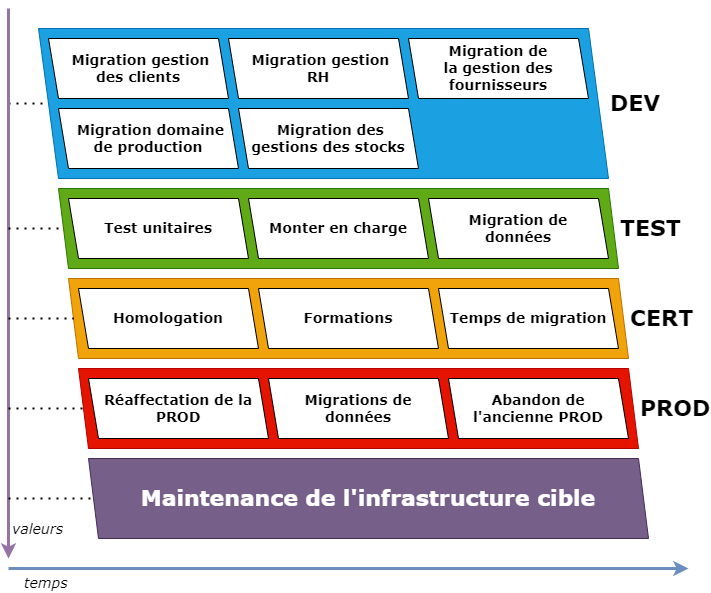

The diagram above was exported from draw.io. Its source (the exported page's mxGraphModel, read from the mxfile embedded in the PNG):
<mxGraphModel dx="1422" dy="740" grid="1" gridSize="10" guides="1" tooltips="1" connect="1" arrows="1" fold="1" page="1" pageScale="1" pageWidth="1169" pageHeight="827" math="0" shadow="0">
  <root>
    <mxCell id="0" />
    <mxCell id="1" parent="0" />
    <mxCell id="xJn28rRUh_ZCKsUlc5iB-38" value="" style="endArrow=none;dashed=1;html=1;dashPattern=1 3;strokeWidth=2;rounded=0;startArrow=none;entryX=1;entryY=0.5;entryDx=0;entryDy=0;fontFamily=Verdana;" parent="1" target="pbMYG6qOmuYnp-Jfadu6-3" edge="1">
      <mxGeometry width="50" height="50" relative="1" as="geometry">
        <mxPoint x="40" y="115" as="sourcePoint" />
        <mxPoint x="720" y="120" as="targetPoint" />
      </mxGeometry>
    </mxCell>
    <mxCell id="pbMYG6qOmuYnp-Jfadu6-3" value="&lt;p class=&quot;western&quot; style=&quot;font-size: 22px;&quot;&gt;DEV&lt;/p&gt;" style="shape=parallelogram;perimeter=parallelogramPerimeter;whiteSpace=wrap;html=1;fixedSize=1;direction=west;flipV=1;fontSize=22;fontStyle=1;size=19.999999999999886;labelPosition=right;verticalLabelPosition=middle;align=left;verticalAlign=middle;fillColor=#1ba1e2;strokeColor=#006EAF;fontColor=#000000;fontFamily=Verdana;" parent="1" vertex="1">
      <mxGeometry x="70" y="40" width="570" height="150" as="geometry" />
    </mxCell>
    <mxCell id="xJn28rRUh_ZCKsUlc5iB-14" value="valeurs" style="endArrow=classic;html=1;rounded=0;fontSize=14;align=left;fontStyle=2;fillColor=#e1d5e7;strokeColor=#9673a6;strokeWidth=3;spacing=4;labelBackgroundColor=none;fontFamily=Verdana;" parent="1" edge="1">
      <mxGeometry x="0.8947" width="50" height="50" relative="1" as="geometry">
        <mxPoint x="40" y="20" as="sourcePoint" />
        <mxPoint x="40" y="570" as="targetPoint" />
        <mxPoint as="offset" />
      </mxGeometry>
    </mxCell>
    <mxCell id="xJn28rRUh_ZCKsUlc5iB-15" value="temps" style="endArrow=classic;html=1;rounded=0;fontSize=14;align=left;verticalAlign=top;fontStyle=2;fillColor=#dae8fc;strokeColor=#6c8ebf;strokeWidth=3;labelBackgroundColor=none;fontFamily=Verdana;" parent="1" edge="1">
      <mxGeometry x="-0.9592" width="50" height="50" relative="1" as="geometry">
        <mxPoint x="40" y="580" as="sourcePoint" />
        <mxPoint x="720" y="580" as="targetPoint" />
        <mxPoint as="offset" />
      </mxGeometry>
    </mxCell>
    <mxCell id="xJn28rRUh_ZCKsUlc5iB-43" value="" style="endArrow=none;dashed=1;html=1;dashPattern=1 3;strokeWidth=2;rounded=0;startArrow=none;entryX=1;entryY=0.5;entryDx=0;entryDy=0;fontFamily=Verdana;" parent="1" target="pbMYG6qOmuYnp-Jfadu6-8" edge="1">
      <mxGeometry width="50" height="50" relative="1" as="geometry">
        <mxPoint x="40" y="420" as="sourcePoint" />
        <mxPoint x="580" y="440" as="targetPoint" />
      </mxGeometry>
    </mxCell>
    <mxCell id="xJn28rRUh_ZCKsUlc5iB-5" value="&lt;p class=&quot;western&quot; style=&quot;font-size: 14px;&quot;&gt;&amp;nbsp;Migration gestion&lt;br&gt;&lt;span style=&quot;background-color: initial;&quot;&gt;des clients&lt;/span&gt;&lt;/p&gt;" style="shape=parallelogram;perimeter=parallelogramPerimeter;whiteSpace=wrap;html=1;fixedSize=1;direction=west;flipV=1;fontSize=14;fontStyle=1;size=10;fontFamily=Verdana;" parent="1" vertex="1">
      <mxGeometry x="80" y="50" width="180" height="60" as="geometry" />
    </mxCell>
    <mxCell id="xJn28rRUh_ZCKsUlc5iB-20" value="&lt;p class=&quot;western&quot; style=&quot;font-size: 14px;&quot;&gt;&amp;nbsp;Migration de &lt;br&gt;la gestion des fournisseurs&lt;/p&gt;" style="shape=parallelogram;perimeter=parallelogramPerimeter;whiteSpace=wrap;html=1;fixedSize=1;direction=west;flipV=1;fontSize=14;fontStyle=1;size=10;fontFamily=Verdana;align=center;" parent="1" vertex="1">
      <mxGeometry x="440" y="50" width="180" height="60" as="geometry" />
    </mxCell>
    <mxCell id="xJn28rRUh_ZCKsUlc5iB-22" value="&lt;p class=&quot;western&quot; style=&quot;font-size: 14px;&quot;&gt;&amp;nbsp;Migration domaine&lt;br&gt;de production&lt;/p&gt;" style="shape=parallelogram;perimeter=parallelogramPerimeter;html=1;fixedSize=1;direction=west;flipV=1;fontSize=14;fontStyle=1;size=10;fontFamily=Verdana;whiteSpace=wrap;" parent="1" vertex="1">
      <mxGeometry x="90" y="120" width="180" height="60" as="geometry" />
    </mxCell>
    <mxCell id="xJn28rRUh_ZCKsUlc5iB-25" value="&lt;p class=&quot;western&quot; style=&quot;font-size: 14px;&quot;&gt;&amp;nbsp;Migration des gestions des stocks&lt;/p&gt;" style="shape=parallelogram;perimeter=parallelogramPerimeter;whiteSpace=wrap;html=1;fixedSize=1;direction=west;flipV=0;fontSize=14;fontStyle=1;size=10;flipH=1;fontFamily=Verdana;" parent="1" vertex="1">
      <mxGeometry x="270" y="120" width="180" height="60" as="geometry" />
    </mxCell>
    <mxCell id="xJn28rRUh_ZCKsUlc5iB-19" value="&lt;p class=&quot;western&quot; style=&quot;font-size: 14px;&quot;&gt;&amp;nbsp;Migration gestion&lt;br style=&quot;font-size: 14px;&quot;&gt;&lt;span style=&quot;background-color: initial; font-size: 14px;&quot;&gt;RH&lt;/span&gt;&lt;/p&gt;" style="shape=parallelogram;perimeter=parallelogramPerimeter;whiteSpace=wrap;html=1;fixedSize=1;direction=west;flipV=1;fontSize=14;fontStyle=1;size=10;fontFamily=Verdana;" parent="1" vertex="1">
      <mxGeometry x="260" y="50" width="180" height="60" as="geometry" />
    </mxCell>
    <mxCell id="pbMYG6qOmuYnp-Jfadu6-4" value="&lt;p class=&quot;western&quot; style=&quot;font-size: 22px;&quot;&gt;TEST&lt;/p&gt;" style="shape=parallelogram;perimeter=parallelogramPerimeter;whiteSpace=wrap;html=1;fixedSize=1;direction=west;flipV=1;fontSize=22;fontStyle=1;size=10;labelPosition=right;verticalLabelPosition=middle;align=left;verticalAlign=middle;fillColor=#60a917;strokeColor=#2D7600;fontColor=#000000;fontFamily=Verdana;" parent="1" vertex="1">
      <mxGeometry x="90" y="200" width="560" height="80" as="geometry" />
    </mxCell>
    <mxCell id="pbMYG6qOmuYnp-Jfadu6-5" value="&lt;p class=&quot;western&quot; style=&quot;font-size: 14px;&quot;&gt;Test unitaires&lt;/p&gt;" style="shape=parallelogram;perimeter=parallelogramPerimeter;whiteSpace=wrap;html=1;fixedSize=1;direction=west;flipV=1;fontSize=14;fontStyle=1;size=10;fontFamily=Verdana;" parent="1" vertex="1">
      <mxGeometry x="100" y="210" width="180" height="60" as="geometry" />
    </mxCell>
    <mxCell id="pbMYG6qOmuYnp-Jfadu6-7" value="&lt;p class=&quot;western&quot; style=&quot;font-size: 22px;&quot;&gt;CERT&lt;/p&gt;" style="shape=parallelogram;perimeter=parallelogramPerimeter;whiteSpace=wrap;html=1;fixedSize=1;direction=west;flipV=1;fontSize=22;fontStyle=1;size=10;labelPosition=right;verticalLabelPosition=middle;align=left;verticalAlign=middle;fillColor=#f0a30a;strokeColor=#BD7000;fontColor=#000000;fontFamily=Verdana;" parent="1" vertex="1">
      <mxGeometry x="100" y="290" width="560" height="80" as="geometry" />
    </mxCell>
    <mxCell id="pbMYG6qOmuYnp-Jfadu6-8" value="&lt;p class=&quot;western&quot; style=&quot;font-size: 22px;&quot;&gt;PROD&lt;/p&gt;" style="shape=parallelogram;perimeter=parallelogramPerimeter;whiteSpace=wrap;html=1;fixedSize=1;direction=west;flipV=1;fontSize=22;fontStyle=1;size=10;labelPosition=right;verticalLabelPosition=middle;align=left;verticalAlign=middle;fillColor=#e51400;strokeColor=#B20000;fontColor=#000000;fontFamily=Verdana;" parent="1" vertex="1">
      <mxGeometry x="110" y="380" width="560" height="80" as="geometry" />
    </mxCell>
    <mxCell id="pbMYG6qOmuYnp-Jfadu6-9" value="" style="endArrow=none;dashed=1;html=1;dashPattern=1 3;strokeWidth=2;rounded=0;startArrow=none;entryX=1;entryY=0.5;entryDx=0;entryDy=0;fontFamily=Verdana;" parent="1" target="pbMYG6qOmuYnp-Jfadu6-7" edge="1">
      <mxGeometry width="50" height="50" relative="1" as="geometry">
        <mxPoint x="40" y="330" as="sourcePoint" />
        <mxPoint x="115" y="419.9999999999999" as="targetPoint" />
      </mxGeometry>
    </mxCell>
    <mxCell id="pbMYG6qOmuYnp-Jfadu6-10" value="" style="endArrow=none;dashed=1;html=1;dashPattern=1 3;strokeWidth=2;rounded=0;startArrow=none;entryX=1;entryY=0.5;entryDx=0;entryDy=0;fontFamily=Verdana;" parent="1" target="pbMYG6qOmuYnp-Jfadu6-4" edge="1">
      <mxGeometry width="50" height="50" relative="1" as="geometry">
        <mxPoint x="40" y="240" as="sourcePoint" />
        <mxPoint x="115" y="419.9999999999999" as="targetPoint" />
      </mxGeometry>
    </mxCell>
    <mxCell id="pbMYG6qOmuYnp-Jfadu6-13" value="&lt;p class=&quot;western&quot; style=&quot;font-size: 22px;&quot;&gt;&lt;span style=&quot;font-size: 22px; text-align: center;&quot;&gt;Maintenance de l'infrastructure cible&lt;/span&gt;&lt;br style=&quot;font-size: 22px;&quot;&gt;&lt;/p&gt;" style="shape=parallelogram;perimeter=parallelogramPerimeter;whiteSpace=wrap;html=1;fixedSize=1;direction=west;flipV=1;fontSize=22;fontStyle=1;size=10;labelPosition=center;verticalLabelPosition=middle;align=center;verticalAlign=middle;fillColor=#76608a;strokeColor=#432D57;fontFamily=Verdana;fontColor=#ffffff;" parent="1" vertex="1">
      <mxGeometry x="120" y="470" width="560" height="80" as="geometry" />
    </mxCell>
    <mxCell id="pbMYG6qOmuYnp-Jfadu6-14" value="&lt;p class=&quot;western&quot; style=&quot;font-size: 14px;&quot;&gt;Monter en charge&lt;/p&gt;" style="shape=parallelogram;perimeter=parallelogramPerimeter;whiteSpace=wrap;html=1;fixedSize=1;direction=west;flipV=1;fontSize=14;fontStyle=1;size=10;fontFamily=Verdana;" parent="1" vertex="1">
      <mxGeometry x="280" y="210" width="180" height="60" as="geometry" />
    </mxCell>
    <mxCell id="pbMYG6qOmuYnp-Jfadu6-15" value="&lt;p class=&quot;western&quot; style=&quot;font-size: 14px;&quot;&gt;Migration de&lt;br&gt;données&lt;/p&gt;" style="shape=parallelogram;perimeter=parallelogramPerimeter;whiteSpace=wrap;html=1;fixedSize=1;direction=west;flipV=1;fontSize=14;fontStyle=1;size=10;fontFamily=Verdana;" parent="1" vertex="1">
      <mxGeometry x="460" y="210" width="180" height="60" as="geometry" />
    </mxCell>
    <mxCell id="pbMYG6qOmuYnp-Jfadu6-16" value="&lt;p class=&quot;western&quot; style=&quot;font-size: 14px;&quot;&gt;Homologation&lt;/p&gt;" style="shape=parallelogram;perimeter=parallelogramPerimeter;whiteSpace=wrap;html=1;fixedSize=1;direction=west;flipV=1;fontSize=14;fontStyle=1;size=10;fontFamily=Verdana;" parent="1" vertex="1">
      <mxGeometry x="110" y="300" width="180" height="60" as="geometry" />
    </mxCell>
    <mxCell id="pbMYG6qOmuYnp-Jfadu6-17" value="&lt;p class=&quot;western&quot; style=&quot;font-size: 14px;&quot;&gt;Temps de migration&lt;/p&gt;" style="shape=parallelogram;perimeter=parallelogramPerimeter;whiteSpace=wrap;html=1;fixedSize=1;direction=west;flipV=1;fontSize=14;fontStyle=1;size=10;fontFamily=Verdana;" parent="1" vertex="1">
      <mxGeometry x="470" y="300" width="180" height="60" as="geometry" />
    </mxCell>
    <mxCell id="pbMYG6qOmuYnp-Jfadu6-18" value="&lt;p class=&quot;western&quot; style=&quot;font-size: 14px;&quot;&gt;Formations&lt;/p&gt;" style="shape=parallelogram;perimeter=parallelogramPerimeter;whiteSpace=wrap;html=1;fixedSize=1;direction=west;flipV=1;fontSize=14;fontStyle=1;size=10;fontFamily=Verdana;" parent="1" vertex="1">
      <mxGeometry x="290" y="300" width="180" height="60" as="geometry" />
    </mxCell>
    <mxCell id="pbMYG6qOmuYnp-Jfadu6-19" value="" style="endArrow=none;dashed=1;html=1;dashPattern=1 3;strokeWidth=2;rounded=0;startArrow=none;entryX=1;entryY=0.5;entryDx=0;entryDy=0;fontFamily=Verdana;" parent="1" target="pbMYG6qOmuYnp-Jfadu6-13" edge="1">
      <mxGeometry width="50" height="50" relative="1" as="geometry">
        <mxPoint x="40" y="510" as="sourcePoint" />
        <mxPoint x="580" y="440" as="targetPoint" />
      </mxGeometry>
    </mxCell>
    <mxCell id="pbMYG6qOmuYnp-Jfadu6-20" value="&lt;p class=&quot;western&quot; style=&quot;font-size: 14px;&quot;&gt;Réaffectation de la PROD&lt;/p&gt;" style="shape=parallelogram;perimeter=parallelogramPerimeter;whiteSpace=wrap;html=1;fixedSize=1;direction=west;flipV=1;fontSize=14;fontStyle=1;size=10;fontFamily=Verdana;" parent="1" vertex="1">
      <mxGeometry x="120" y="390" width="180" height="60" as="geometry" />
    </mxCell>
    <mxCell id="pbMYG6qOmuYnp-Jfadu6-21" value="&lt;p class=&quot;western&quot; style=&quot;font-size: 14px;&quot;&gt;Migrations de données&lt;/p&gt;" style="shape=parallelogram;perimeter=parallelogramPerimeter;whiteSpace=wrap;html=1;fixedSize=1;direction=west;flipV=1;fontSize=14;fontStyle=1;size=10;fontFamily=Verdana;" parent="1" vertex="1">
      <mxGeometry x="300" y="390" width="180" height="60" as="geometry" />
    </mxCell>
    <mxCell id="pbMYG6qOmuYnp-Jfadu6-22" value="&lt;p class=&quot;western&quot; style=&quot;font-size: 14px;&quot;&gt;Abandon de l'ancienne PROD&lt;/p&gt;" style="shape=parallelogram;perimeter=parallelogramPerimeter;whiteSpace=wrap;html=1;fixedSize=1;direction=west;flipV=1;fontSize=14;fontStyle=1;size=10;fontFamily=Verdana;" parent="1" vertex="1">
      <mxGeometry x="480" y="390" width="180" height="60" as="geometry" />
    </mxCell>
  </root>
</mxGraphModel>